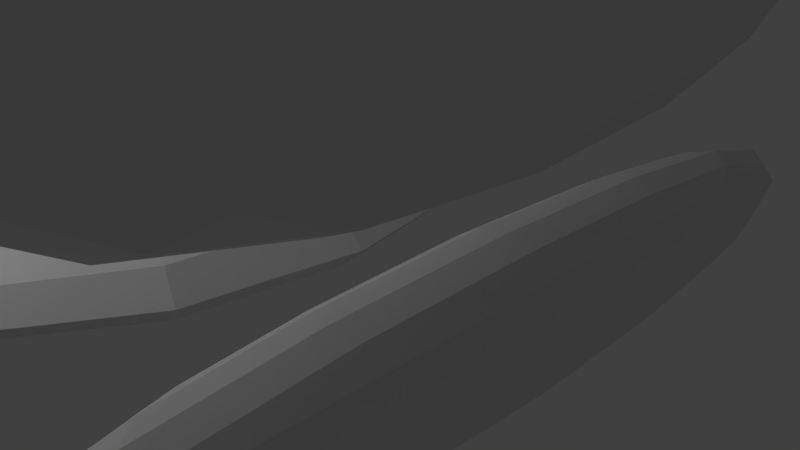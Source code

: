 # Source: szoba.blend  (saved by Blender 2.79.0; exported with 4.5.12 LTS)
import bpy
from mathutils import Matrix  # noqa: F401  (used for matrix-valued properties, if any)

bpy.ops.wm.read_factory_settings(use_empty=True)
scene = bpy.context.scene
scene.name = 'Scene'

# ---- collections
col_collection_1 = bpy.data.collections.new('Collection 1'); scene.collection.children.link(col_collection_1)

# ---- materials (node trees are filled in below, after node groups)
mat_material_001 = bpy.data.materials.new('Material.001')
mat_material_001.alpha_threshold = 0.0
mat_material_001.use_transparent_shadow = False
mat_material_001.roughness = 0.5
mat_material_001.line_color = (0.0, 0.0, 0.0, 1.0)
mat_material = bpy.data.materials.new('Material')
mat_material.alpha_threshold = 0.0
mat_material.use_transparent_shadow = False
mat_material.roughness = 0.5
mat_material.line_color = (0.0, 0.0, 0.0, 1.0)
mat_material_002 = bpy.data.materials.new('Material.002')
mat_material_002.alpha_threshold = 0.0
mat_material_002.use_transparent_shadow = False
mat_material_002.roughness = 0.5
mat_material_002.line_color = (0.0, 0.0, 0.0, 1.0)
mat_material_003 = bpy.data.materials.new('Material.003')
mat_material_003.alpha_threshold = 0.0
mat_material_003.use_transparent_shadow = False
mat_material_003.roughness = 0.5
mat_material_003.line_color = (0.0, 0.0, 0.0, 1.0)
mat_material_004 = bpy.data.materials.new('Material.004')
mat_material_004.alpha_threshold = 0.0
mat_material_004.use_transparent_shadow = False
mat_material_004.roughness = 0.5
mat_material_004.line_color = (0.0, 0.0, 0.0, 1.0)
mat_material_009 = bpy.data.materials.new('Material.009')
mat_material_009.alpha_threshold = 0.0
mat_material_009.use_transparent_shadow = False
mat_material_009.roughness = 0.5
mat_material_009.line_color = (0.0, 0.0, 0.0, 1.0)
mat_material_008 = bpy.data.materials.new('Material.008')
mat_material_008.alpha_threshold = 0.0
mat_material_008.use_transparent_shadow = False
mat_material_008.roughness = 0.5
mat_material_008.line_color = (0.0, 0.0, 0.0, 1.0)
mat_material_007 = bpy.data.materials.new('Material.007')
mat_material_007.alpha_threshold = 0.0
mat_material_007.use_transparent_shadow = False
mat_material_007.roughness = 0.5
mat_material_007.line_color = (0.0, 0.0, 0.0, 1.0)
mat_material_006 = bpy.data.materials.new('Material.006')
mat_material_006.alpha_threshold = 0.0
mat_material_006.use_transparent_shadow = False
mat_material_006.roughness = 0.5
mat_material_006.line_color = (0.0, 0.0, 0.0, 1.0)
mat_material_005 = bpy.data.materials.new('Material.005')
mat_material_005.alpha_threshold = 0.0
mat_material_005.use_transparent_shadow = False
mat_material_005.roughness = 0.5
mat_material_005.line_color = (0.0, 0.0, 0.0, 1.0)
mat_material_014 = bpy.data.materials.new('Material.014')
mat_material_014.alpha_threshold = 0.0
mat_material_014.use_transparent_shadow = False
mat_material_014.roughness = 0.5
mat_material_014.line_color = (0.0, 0.0, 0.0, 1.0)
mat_material_013 = bpy.data.materials.new('Material.013')
mat_material_013.alpha_threshold = 0.0
mat_material_013.use_transparent_shadow = False
mat_material_013.roughness = 0.5
mat_material_013.line_color = (0.0, 0.0, 0.0, 1.0)
mat_material_012 = bpy.data.materials.new('Material.012')
mat_material_012.alpha_threshold = 0.0
mat_material_012.use_transparent_shadow = False
mat_material_012.roughness = 0.5
mat_material_012.line_color = (0.0, 0.0, 0.0, 1.0)
mat_material_011 = bpy.data.materials.new('Material.011')
mat_material_011.alpha_threshold = 0.0
mat_material_011.use_transparent_shadow = False
mat_material_011.roughness = 0.5
mat_material_011.line_color = (0.0, 0.0, 0.0, 1.0)
mat_material_010 = bpy.data.materials.new('Material.010')
mat_material_010.alpha_threshold = 0.0
mat_material_010.use_transparent_shadow = False
mat_material_010.roughness = 0.5
mat_material_010.line_color = (0.0, 0.0, 0.0, 1.0)

# ---- material node trees

# ---- world
world_world = bpy.data.worlds.new('World'); scene.world = world_world
world_world.color = (0.05088, 0.05088, 0.05088)
world_world.use_sun_shadow = False
world_world.sun_shadow_jitter_overblur = 0.0
world_world.cycles.sampling_method = 'MANUAL'

# ---- cameras
cam_camera = bpy.data.cameras.new('Camera')
cam_camera.clip_end = 100.0
cam_camera.lens = 35.0
cam_camera.sensor_width = 32.0
cam_camera.sensor_height = 18.0
cam_camera.ortho_scale = 7.314
cam_camera.dof.focus_distance = 0.0
cam_camera.dof.aperture_fstop = 128.0
cam_camera_001 = bpy.data.cameras.new('Camera.001')
cam_camera_001.clip_end = 100.0
cam_camera_001.lens = 35.0
cam_camera_001.sensor_width = 32.0
cam_camera_001.sensor_height = 18.0
cam_camera_001.ortho_scale = 7.314
cam_camera_001.dof.focus_distance = 0.0
cam_camera_001.dof.aperture_fstop = 128.0

# ---- lights
light_lamp = bpy.data.lights.new('Lamp', 'POINT')
light_lamp.transmission_factor = 0.0
light_lamp.cutoff_distance = 30.0
light_lamp.energy = 100.0
light_lamp.shadow_buffer_clip_start = 1.001
light_lamp.shadow_soft_size = 0.1
light_lamp.shadow_maximum_resolution = 0.006
light_lamp.use_absolute_resolution = True
light_lamp_001 = bpy.data.lights.new('Lamp.001', 'POINT')
light_lamp_001.transmission_factor = 0.0
light_lamp_001.cutoff_distance = 30.0
light_lamp_001.energy = 100.0
light_lamp_001.shadow_buffer_clip_start = 1.001
light_lamp_001.shadow_soft_size = 0.1
light_lamp_001.shadow_maximum_resolution = 0.006
light_lamp_001.use_absolute_resolution = True

# ---- meshes
me_cube_013 = bpy.data.meshes.new('Cube.013')
me_cube_013.from_pydata([(-2.883, -6.502, -0.1491), (-2.883, -6.502, -0.0353), (-2.343, 1.0, -1.0), (-2.343, 1.0, -0.8862), (0.4597, -6.502, -0.1491), (0.4597, -6.502, -0.0353), (1.0, 1.0, -1.0), (1.0, 1.0, -0.8862)], [], [(0, 1, 3, 2), (2, 3, 7, 6), (6, 7, 5, 4), (4, 5, 1, 0), (2, 6, 4, 0), (7, 3, 1, 5)])
me_cube_013.use_remesh_preserve_volume = False
me_cube_013.use_remesh_preserve_attributes = False
me_cube_013.use_mirror_vertex_groups = False
me_cube_013.update()
me_cube_001 = bpy.data.meshes.new('Cube.001')
me_cube_001.from_pydata([(-6.507, 1.243, -0.3982), (-6.522, -11.93, -0.4587), (6.566, -11.93, -0.4587), (6.581, 1.243, -0.3982), (-6.507, 1.243, 1.756), (-6.522, -11.93, 1.696), (6.566, -11.93, 1.696), (6.581, 1.243, 1.756), (-1.657, -11.82, -0.4146), (-1.657, -13.82, -0.4146), (8.579, -13.85, -0.4026), (8.579, -11.85, -0.4026), (-1.657, -11.82, 1.684), (-1.657, -13.82, 1.684), (8.579, -13.85, 1.696), (8.579, -11.85, 1.696), (6.588, -11.86, -0.4037), (8.588, -11.86, -0.4037), (8.588, 1.232, -0.4037), (6.588, 1.232, -0.4037), (6.588, -11.86, 1.695), (8.588, -11.86, 1.695), (8.588, 1.232, 1.695), (6.588, 1.232, 1.695), (-8.504, -11.84, -0.3903), (-6.504, -11.84, -0.3903), (-6.504, 1.158, -0.3903), (-8.504, 1.158, -0.3903), (-8.529, -11.85, 1.663), (-6.529, -11.85, 1.663), (-6.529, 1.147, 1.663), (-8.529, 1.147, 1.663), (-8.489, -11.84, -0.4998), (-8.489, -13.84, -0.4998), (-1.584, -13.84, -0.4998), (-1.584, -11.84, -0.4998), (-8.489, -11.84, 1.669), (-8.489, -13.84, 1.669), (-1.584, -13.84, 1.669), (-1.584, -11.84, 1.669), (-6.522, 1.272, -5.565), (-6.522, -0.7278, -5.565), (6.566, -0.7278, -5.565), (6.566, 1.272, -5.565), (-6.522, 1.272, -0.3859), (-6.522, -0.7278, -0.3859), (6.566, -0.7278, -0.3859), (6.566, 1.272, -0.3859), (-1.577, -11.82, -5.569), (-1.577, -13.82, -5.569), (8.564, -13.82, -5.569), (8.564, -11.82, -5.569), (-1.577, -11.82, -0.4103), (-1.577, -13.82, -0.4103), (8.564, -13.82, -0.4103), (8.564, -11.82, -0.4103), (6.573, -11.83, -5.57), (8.573, -11.83, -5.57), (8.573, 1.261, -5.57), (6.573, 1.261, -5.57), (6.573, -11.83, -0.3878), (8.573, -11.83, -0.3878), (8.573, 1.261, -0.3878), (6.573, 1.261, -0.3878), (-8.519, -11.81, -5.557), (-6.519, -11.81, -5.557), (-6.519, 1.278, -5.557), (-8.519, 1.278, -5.557), (-8.502, -11.92, -0.3535), (-6.502, -11.92, -0.3535), (-6.502, 1.165, -0.3535), (-8.502, 1.165, -0.3535), (-8.503, -11.81, -5.55), (-8.503, -13.81, -5.55), (-3.591, -13.81, -5.55), (-3.591, -11.81, -5.55), (-8.503, -11.81, -0.451), (-8.503, -13.81, -0.451), (-3.591, -13.81, -0.451), (-3.591, -11.81, -0.451), (-6.507, 1.243, -7.65), (-6.468, -11.96, -7.803), (6.62, -11.96, -7.803), (6.581, 1.243, -7.65), (-6.507, 1.243, -5.551), (-6.468, -11.96, -5.704), (6.62, -11.96, -5.704), (6.581, 1.243, -5.551), (-1.562, -11.85, -7.655), (-1.562, -13.85, -7.655), (8.579, -13.85, -7.655), (8.579, -11.85, -7.655), (-1.562, -11.85, -5.556), (-1.562, -13.85, -5.556), (8.579, -13.85, -5.556), (8.579, -11.85, -5.556), (6.588, -11.86, -7.656), (8.588, -11.86, -7.656), (8.588, 1.232, -7.656), (6.588, 1.232, -7.656), (6.588, -11.86, -5.557), (8.588, -11.86, -5.557), (8.588, 1.232, -5.557), (6.588, 1.232, -5.557), (-8.504, -11.84, -7.642), (-6.504, -11.84, -7.642), (-6.504, 1.249, -7.642), (-8.504, 1.249, -7.642), (-8.504, -11.84, -5.544), (-6.504, -11.84, -5.544), (-6.504, 1.249, -5.544), (-8.504, 1.249, -5.544), (-8.489, -11.84, -7.635), (-8.489, -13.84, -7.635), (-1.584, -13.84, -7.635), (-1.584, -11.84, -7.635), (-8.489, -11.84, -5.536), (-8.489, -13.84, -5.536), (-1.584, -13.84, -5.536), (-1.584, -11.84, -5.536)], [], [(3, 7, 4, 0), (5, 1, 0, 4), (6, 2, 1, 5), (7, 3, 2, 6), (3, 0, 1, 2), (7, 6, 5, 4), (11, 15, 12, 8), (13, 9, 8, 12), (14, 10, 9, 13), (15, 11, 10, 14), (11, 8, 9, 10), (15, 14, 13, 12), (19, 23, 20, 16), (21, 17, 16, 20), (22, 18, 17, 21), (23, 19, 18, 22), (19, 16, 17, 18), (23, 22, 21, 20), (27, 31, 28, 24), (29, 25, 24, 28), (30, 26, 25, 29), (31, 27, 26, 30), (27, 24, 25, 26), (31, 30, 29, 28), (35, 39, 36, 32), (37, 33, 32, 36), (38, 34, 33, 37), (39, 35, 34, 38), (35, 32, 33, 34), (39, 38, 37, 36), (43, 47, 44, 40), (45, 41, 40, 44), (46, 42, 41, 45), (47, 43, 42, 46), (43, 40, 41, 42), (47, 46, 45, 44), (51, 55, 52, 48), (53, 49, 48, 52), (54, 50, 49, 53), (55, 51, 50, 54), (51, 48, 49, 50), (55, 54, 53, 52), (59, 63, 60, 56), (61, 57, 56, 60), (62, 58, 57, 61), (63, 59, 58, 62), (59, 56, 57, 58), (63, 62, 61, 60), (67, 71, 68, 64), (69, 65, 64, 68), (70, 66, 65, 69), (71, 67, 66, 70), (67, 64, 65, 66), (71, 70, 69, 68), (75, 79, 76, 72), (77, 73, 72, 76), (78, 74, 73, 77), (79, 75, 74, 78), (75, 72, 73, 74), (79, 78, 77, 76), (83, 87, 84, 80), (85, 81, 80, 84), (86, 82, 81, 85), (87, 83, 82, 86), (83, 80, 81, 82), (87, 86, 85, 84), (91, 95, 92, 88), (93, 89, 88, 92), (94, 90, 89, 93), (95, 91, 90, 94), (91, 88, 89, 90), (95, 94, 93, 92), (99, 103, 100, 96), (101, 97, 96, 100), (102, 98, 97, 101), (103, 99, 98, 102), (99, 96, 97, 98), (103, 102, 101, 100), (107, 111, 108, 104), (109, 105, 104, 108), (110, 106, 105, 109), (111, 107, 106, 110), (107, 104, 105, 106), (111, 110, 109, 108), (115, 119, 116, 112), (117, 113, 112, 116), (118, 114, 113, 117), (119, 115, 114, 118), (115, 112, 113, 114), (119, 118, 117, 116)])
me_cube_001.polygons.foreach_set('material_index', [0, 0, 0, 0, 0, 0, 1, 1, 1, 1, 1, 1, 2, 2, 2, 2, 2, 2, 3, 3, 3, 3, 3, 3, 4, 4, 4, 4, 4, 4, 5, 5, 5, 5, 5, 5, 6, 6, 6, 6, 6, 6, 7, 7, 7, 7, 7, 7, 8, 8, 8, 8, 8, 8, 9, 9, 9, 9, 9, 9, 10, 10, 10, 10, 10, 10, 11, 11, 11, 11, 11, 11, 12, 12, 12, 12, 12, 12, 13, 13, 13, 13, 13, 13, 14, 14, 14, 14, 14, 14])
me_cube_001.materials.append(mat_material_001)
me_cube_001.materials.append(mat_material)
me_cube_001.materials.append(mat_material_002)
me_cube_001.materials.append(mat_material_003)
me_cube_001.materials.append(mat_material_004)
me_cube_001.materials.append(mat_material_009)
me_cube_001.materials.append(mat_material_008)
me_cube_001.materials.append(mat_material_007)
me_cube_001.materials.append(mat_material_006)
me_cube_001.materials.append(mat_material_005)
me_cube_001.materials.append(mat_material_014)
me_cube_001.materials.append(mat_material_013)
me_cube_001.materials.append(mat_material_012)
me_cube_001.materials.append(mat_material_011)
me_cube_001.materials.append(mat_material_010)
me_cube_001.use_remesh_preserve_volume = False
me_cube_001.use_remesh_preserve_attributes = False
me_cube_001.use_mirror_vertex_groups = False
me_cube_001.update()
me_cube_009 = bpy.data.meshes.new('Cube.009')
me_cube_009.from_pydata([(-0.8036, 0.4257, -0.7334), (-0.8036, 0.4257, -0.3972), (-0.8036, 1.297, -0.7334), (-0.8036, 1.297, -0.3972), (0.6741, 0.4257, -0.7334), (0.6741, 0.4257, -0.3972), (0.6741, 1.297, -0.7334), (0.6741, 1.297, -0.3972)], [], [(0, 1, 3, 2), (2, 3, 7, 6), (6, 7, 5, 4), (4, 5, 1, 0), (2, 6, 4, 0), (7, 3, 1, 5)])
me_cube_009.use_remesh_preserve_volume = False
me_cube_009.use_remesh_preserve_attributes = False
me_cube_009.use_mirror_vertex_groups = False
me_cube_009.update()
me_cube_010 = bpy.data.meshes.new('Cube.010')
me_cube_010.from_pydata([(-0.8036, 0.4257, -0.7334), (-0.8036, 0.4257, -0.3972), (-0.8036, 1.297, -0.7334), (-0.8036, 1.297, -0.3972), (0.6741, 0.4257, -0.7334), (0.6741, 0.4257, -0.3972), (0.6741, 1.297, -0.7334), (0.6741, 1.297, -0.3972)], [], [(0, 1, 3, 2), (2, 3, 7, 6), (6, 7, 5, 4), (4, 5, 1, 0), (2, 6, 4, 0), (7, 3, 1, 5)])
me_cube_010.use_remesh_preserve_volume = False
me_cube_010.use_remesh_preserve_attributes = False
me_cube_010.use_mirror_vertex_groups = False
me_cube_010.update()
me_cube_011 = bpy.data.meshes.new('Cube.011')
me_cube_011.from_pydata([(-0.9523, -1.223, -0.9679), (-0.9523, -1.223, -0.8297), (-0.9523, 0.9777, -0.9679), (-0.9523, 0.9777, -0.8297), (0.8169, -1.212, -0.9939), (0.8169, -1.212, -0.8558), (0.8169, 0.9886, -0.9939), (0.8169, 0.9886, -0.8558), (-0.9523, -1.076, -0.9679), (-0.9523, -1.076, -0.8297), (0.8169, -1.066, -0.9939), (0.8169, -1.066, -0.8558), (0.6146, 0.9873, -0.991), (0.6146, 0.9873, -0.8528), (0.6146, -1.213, -0.991), (0.6146, -1.213, -0.8528), (0.6146, -1.067, -0.8528), (0.6146, -1.067, -0.991), (-0.9523, 0.7466, -0.8297), (0.8169, 0.7575, -0.9939), (-0.9523, 0.7466, -0.9679), (0.8169, 0.7575, -0.8558), (0.6146, 0.7563, -0.991), (0.6146, 0.7563, -0.8528), (-0.7898, 0.9787, -0.9703), (-0.7898, -1.222, -0.8321), (-0.7898, -1.075, -0.9703), (-0.7898, 0.9787, -0.8321), (-0.7898, -1.222, -0.9703), (-0.7898, -1.075, -0.8321), (-0.7898, 0.7476, -0.9703), (-0.7898, 0.7476, -0.8321)], [], [(20, 18, 3, 2), (12, 13, 7, 6), (10, 11, 5, 4), (28, 25, 1, 0), (17, 10, 4, 14), (29, 9, 1, 25), (31, 18, 9, 29), (22, 19, 10, 17), (19, 21, 11, 10), (0, 1, 9, 8), (30, 22, 17, 26), (21, 23, 16, 11), (11, 16, 15, 5), (26, 17, 14, 28), (4, 5, 15, 14), (24, 27, 13, 12), (7, 13, 23, 21), (24, 12, 22, 30), (6, 7, 21, 19), (12, 6, 19, 22), (27, 3, 18, 31), (8, 9, 18, 20), (13, 27, 31, 23), (2, 24, 30, 20), (2, 3, 27, 24), (8, 26, 28, 0), (20, 30, 26, 8), (23, 31, 29, 16), (16, 29, 25, 15), (14, 15, 25, 28)])
me_cube_011.use_remesh_preserve_volume = False
me_cube_011.use_remesh_preserve_attributes = False
me_cube_011.use_mirror_vertex_groups = False
me_cube_011.update()
me_cube_012 = bpy.data.meshes.new('Cube.012')
me_cube_012.from_pydata([(-0.9523, -1.223, -0.9679), (-0.9523, -1.223, -0.8297), (-0.9523, 0.9777, -0.9679), (-0.9523, 0.9777, -0.8297), (0.8169, -1.212, -0.9939), (0.8169, -1.212, -0.8558), (0.8169, 0.9886, -0.9939), (0.8169, 0.9886, -0.8558)], [], [(0, 1, 3, 2), (2, 3, 7, 6), (6, 7, 5, 4), (4, 5, 1, 0), (2, 6, 4, 0), (7, 3, 1, 5)])
me_cube_012.use_remesh_preserve_volume = False
me_cube_012.use_remesh_preserve_attributes = False
me_cube_012.use_mirror_vertex_groups = False
me_cube_012.update()

# ---- objects
ob_cube = bpy.data.objects.new('Cube', me_cube_013)
ob_lamp = bpy.data.objects.new('Lamp', light_lamp)
ob_camera = bpy.data.objects.new('Camera', cam_camera)
ob_cube_001 = bpy.data.objects.new('Cube.001', me_cube_001)
ob_camera_001 = bpy.data.objects.new('Camera.001', cam_camera_001)
ob_lamp_001 = bpy.data.objects.new('Lamp.001', light_lamp_001)
ob_cube_003 = bpy.data.objects.new('Cube.003', me_cube_009)
ob_cube_000 = bpy.data.objects.new('Cube.000', me_cube_010)
ob_cube_004 = bpy.data.objects.new('Cube.004', me_cube_011)
ob_cube_005 = bpy.data.objects.new('Cube.005', me_cube_012)

# ---- transforms, parenting, visibility, modifiers, constraints
ob_cube.location = (-1.583, -13.04, 3.249)
ob_cube.rotation_euler = (0.09734, -0.0, 0.0)
ob_cube.lineart.crease_threshold = 0.0
ob_lamp.location = (0.9774, -1.581, 5.573)
ob_lamp.rotation_euler = (0.6503, 0.05522, 1.866)
ob_lamp.lock_rotations_4d = False
ob_lamp.empty_display_type = 'ARROWS'
ob_lamp.color = (0.0, 0.0, 0.0, 0.0)
ob_lamp.lineart.crease_threshold = 0.0
ob_camera.location = (12.64, -1.811, 6.043)
ob_camera.rotation_euler = (1.109, 0.0, 0.8149)
ob_camera.lock_rotations_4d = False
ob_camera.empty_display_type = 'ARROWS'
ob_camera.color = (0.0, 0.0, 0.0, 0.0)
ob_camera.display_type = 'WIRE'
ob_camera.lineart.crease_threshold = 0.0
ob_cube_001.location = (0.3599, 9.296, 7.994)
ob_cube_001.lock_rotations_4d = False
ob_cube_001.empty_display_type = 'ARROWS'
ob_cube_001.lineart.crease_threshold = 0.0
_m = ob_cube_001.modifiers.new('Subsurf', 'SUBSURF')
_m.uv_smooth = 'PRESERVE_CORNERS'
_m.quality = 2
_m.levels = 0
_m.show_only_control_edges = False
ob_camera_001.location = (12.64, -1.811, 6.043)
ob_camera_001.rotation_euler = (1.109, 0.0, 0.8149)
ob_camera_001.lock_rotations_4d = False
ob_camera_001.empty_display_type = 'ARROWS'
ob_camera_001.color = (0.0, 0.0, 0.0, 0.0)
ob_camera_001.display_type = 'WIRE'
ob_camera_001.lineart.crease_threshold = 0.0
ob_lamp_001.location = (0.9774, -1.581, 5.573)
ob_lamp_001.rotation_euler = (0.6503, 0.05522, 1.866)
ob_lamp_001.lock_rotations_4d = False
ob_lamp_001.empty_display_type = 'ARROWS'
ob_lamp_001.color = (0.0, 0.0, 0.0, 0.0)
ob_lamp_001.lineart.crease_threshold = 0.0
ob_cube_003.location = (-1.928, -9.825, 1.527)
ob_cube_003.scale = (1.651, 1.651, 1.651)
ob_cube_003.lineart.crease_threshold = 0.0
_m = ob_cube_003.modifiers.new('Subsurf', 'SUBSURF')
_m.uv_smooth = 'PRESERVE_CORNERS'
_m.quality = 2
_m.levels = 4
_m.show_only_control_edges = False
ob_cube_000.location = (-4.401, -9.769, 1.61)
ob_cube_000.scale = (1.651, 1.651, 1.651)
ob_cube_000.lineart.crease_threshold = 0.0
_m = ob_cube_000.modifiers.new('Subsurf', 'SUBSURF')
_m.uv_smooth = 'PRESERVE_CORNERS'
_m.quality = 2
_m.levels = 4
_m.show_only_control_edges = False
ob_cube_004.location = (-3.068, -10.21, 2.568)
ob_cube_004.scale = (2.525, 2.525, 2.525)
ob_cube_004.lineart.crease_threshold = 0.0
_m = ob_cube_004.modifiers.new('Subsurf', 'SUBSURF')
_m.uv_smooth = 'PRESERVE_CORNERS'
_m.quality = 2
_m.levels = 2
_m.show_only_control_edges = False
ob_cube_005.location = (-3.025, -10.27, 2.262)
ob_cube_005.scale = (2.525, 2.525, 2.525)
ob_cube_005.lineart.crease_threshold = 0.0

# ---- collection membership
col_collection_1.objects.link(ob_cube)
col_collection_1.objects.link(ob_lamp)
col_collection_1.objects.link(ob_camera)
col_collection_1.objects.link(ob_cube_001)
col_collection_1.objects.link(ob_camera_001)
col_collection_1.objects.link(ob_lamp_001)
col_collection_1.objects.link(ob_cube_003)
col_collection_1.objects.link(ob_cube_000)
col_collection_1.objects.link(ob_cube_004)
col_collection_1.objects.link(ob_cube_005)

# ---- scene / render settings (as saved in the file)
scene.camera = ob_camera
scene.frame_start = 1; scene.frame_end = 250; scene.frame_set(1)
scene.render.engine = 'BLENDER_EEVEE_NEXT'
scene.render.resolution_percentage = 50
scene.render.dither_intensity = 0.0
scene.cycles.use_denoising = False
scene.cycles.samples = 128
scene.cycles.sampling_pattern = 'TABULATED_SOBOL'
scene.cycles.use_adaptive_sampling = False
scene.cycles.use_light_tree = False
scene.cycles.blur_glossy = 0.0
scene.cycles.sample_clamp_indirect = 0.0
scene.view_settings.view_transform = 'Standard'
bpy.context.view_layer.update()
